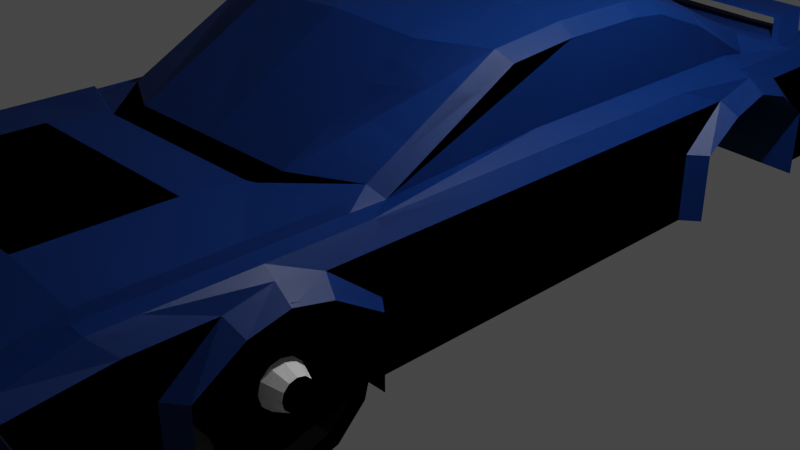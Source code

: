 # Source: cube16.blend  (saved by Blender 3.3.6; exported with 4.5.12 LTS)
import bpy
from mathutils import Matrix  # noqa: F401  (used for matrix-valued properties, if any)

bpy.ops.wm.read_factory_settings(use_empty=True)
scene = bpy.context.scene
scene.name = 'Scene'

# ---- collections
col_collection = bpy.data.collections.new('Collection'); scene.collection.children.link(col_collection)

# ---- materials (node trees are filled in below, after node groups)
mat_darkblue = bpy.data.materials.new('DarkBlue')
mat_darkblue.use_transparent_shadow = False
mat_darkblue.diffuse_color = (0.0, 0.0382, 0.2232, 1.0)
mat_darkred = bpy.data.materials.new('DarkRed')
mat_darkred.alpha_threshold = 0.0
mat_darkred.use_transparent_shadow = False
mat_darkred.diffuse_color = (0.4969, 0.0, 0.0, 1.0)
mat_darkred.roughness = 0.6444
mat_darkred.metallic = 0.2567
mat_darkred.line_color = (0.0, 0.0, 0.0, 1.0)
mat_white = bpy.data.materials.new('White')
mat_white.use_transparent_shadow = False
mat_white.diffuse_color = (1.0, 1.0, 1.0, 1.0)
mat_white.roughness = 0.701
mat_white.metallic = 0.7136
mat_black = bpy.data.materials.new('Black')
mat_black.use_transparent_shadow = False
mat_black.diffuse_color = (0.0, 0.0, 0.0, 1.0)

# ---- material node trees
mat_darkblue.use_nodes = True; mat_darkblue.node_tree.nodes.clear()
_N = mat_darkblue.node_tree.nodes; _L = mat_darkblue.node_tree.links
n0 = _N.new('ShaderNodeBsdfPrincipled'); n0.name = 'Principled BSDF'; n0.location = (10, 300)
n0.distribution = 'GGX'
n0.subsurface_method = 'RANDOM_WALK_SKIN'
n0.inputs[0].default_value = (0.0, 0.0382, 0.2232, 1.0)
n0.inputs[3].default_value = 1.45
n0.inputs[27].default_value = (0.0, 0.0, 0.0, 1.0)
n0.inputs[28].default_value = 1.0
n1 = _N.new('ShaderNodeOutputMaterial'); n1.name = 'Material Output'; n1.location = (300, 300)
_L.new(n0.outputs[0], n1.inputs[0])
n1.is_active_output = True
mat_darkred.use_nodes = True; mat_darkred.node_tree.nodes.clear()
_N = mat_darkred.node_tree.nodes; _L = mat_darkred.node_tree.links
n0 = _N.new('ShaderNodeOutputMaterial'); n0.name = 'Material Output'; n0.location = (300, 300)
n1 = _N.new('ShaderNodeBsdfPrincipled'); n1.name = 'Principled BSDF'; n1.location = (10, 300)
n1.distribution = 'GGX'
n1.subsurface_method = 'RANDOM_WALK_SKIN'
n1.inputs[0].default_value = (0.4969, 0.0, 0.0, 1.0)
n1.inputs[3].default_value = 1.45
n1.inputs[27].default_value = (0.0, 0.0, 0.0, 1.0)
n1.inputs[28].default_value = 1.0
_L.new(n1.outputs[0], n0.inputs[0])
n0.is_active_output = True
mat_white.use_nodes = True; mat_white.node_tree.nodes.clear()
_N = mat_white.node_tree.nodes; _L = mat_white.node_tree.links
n0 = _N.new('ShaderNodeBsdfPrincipled'); n0.name = 'Principled BSDF'; n0.location = (10, 300)
n0.distribution = 'GGX'
n0.subsurface_method = 'RANDOM_WALK_SKIN'
n0.inputs[0].default_value = (1.0, 1.0, 1.0, 1.0)
n0.inputs[3].default_value = 1.45
n0.inputs[27].default_value = (0.0, 0.0, 0.0, 1.0)
n0.inputs[28].default_value = 1.0
n1 = _N.new('ShaderNodeOutputMaterial'); n1.name = 'Material Output'; n1.location = (300, 300)
_L.new(n0.outputs[0], n1.inputs[0])
n1.is_active_output = True
mat_black.use_nodes = True; mat_black.node_tree.nodes.clear()
_N = mat_black.node_tree.nodes; _L = mat_black.node_tree.links
n0 = _N.new('ShaderNodeBsdfPrincipled'); n0.name = 'Principled BSDF'; n0.location = (10, 300)
n0.distribution = 'GGX'
n0.subsurface_method = 'RANDOM_WALK_SKIN'
n0.inputs[0].default_value = (0.0, 0.0, 0.0, 1.0)
n0.inputs[3].default_value = 1.45
n0.inputs[27].default_value = (0.0, 0.0, 0.0, 1.0)
n0.inputs[28].default_value = 1.0
n1 = _N.new('ShaderNodeOutputMaterial'); n1.name = 'Material Output'; n1.location = (300, 300)
_L.new(n0.outputs[0], n1.inputs[0])
n1.is_active_output = True

# ---- world
world_world = bpy.data.worlds.new('World'); scene.world = world_world
world_world.use_nodes = True; world_world.node_tree.nodes.clear()
_N = world_world.node_tree.nodes; _L = world_world.node_tree.links
n0 = _N.new('ShaderNodeOutputWorld'); n0.name = 'World Output'; n0.location = (300, 300)
n1 = _N.new('ShaderNodeBackground'); n1.name = 'Background'; n1.location = (10, 300)
n1.inputs[0].default_value = (0.05088, 0.05088, 0.05088, 1.0)
_L.new(n1.outputs[0], n0.inputs[0])
n0.is_active_output = True
world_world.color = (0.05088, 0.05088, 0.05088)
world_world.use_sun_shadow = False
world_world.sun_shadow_jitter_overblur = 0.0

# ---- cameras
cam_camera = bpy.data.cameras.new('Camera')
cam_camera.clip_end = 100.0
cam_camera.ortho_scale = 7.314

# ---- lights
light_light = bpy.data.lights.new('Light', 'POINT')
light_light.transmission_factor = 0.0
light_light.energy = 1000.0
light_light.shadow_soft_size = 0.1
light_light.shadow_maximum_resolution = 0.006
light_light.use_absolute_resolution = True

# ---- meshes
me_car = bpy.data.meshes.new('Car')
me_car.from_pydata([(0.9589, 4.673, 0.5727), (1.0, 5.0, -0.701), (1.0, -5.163, 0.5688), (1.136, -5.058, -0.701), (1.052, 4.993, 0.05263), (1.072, -5.082, -0.08505), (1.0, -3.915, -0.701), (1.0, -3.915, 0.0), (1.0, 3.842, -0.701), (1.0, 3.445, 0.8508), (1.0, 3.842, 0.0), (1.0, -2.488, 0.701), (1.0, 2.131, -0.701), (1.0, -2.251, 0.0), (1.0, -2.251, -0.701), (1.0, -3.083, 0.0), (1.0, -3.083, -0.701), (1.0, 2.981, -0.701), (1.0, 2.989, 0.0), (1.0, -0.05999, -0.701), (1.052, 4.993, 0.37), (1.072, -5.225, 0.2719), (1.0, -3.46, 0.2864), (1.0, 3.413, 0.2864), (1.0, 2.561, 0.2864), (1.0, -2.706, 0.2864), (0.0, 5.0, -0.701), (0.0, -5.163, 0.5688), (0.0, -5.058, -0.701), (0.0, 4.707, 0.6167), (0.0, 5.0, 0.04528), (0.0, -5.082, -0.08505), (0.0, -3.915, -0.701), (0.0, 3.584, 0.8774), (0.0, 3.842, -0.701), (0.0, -2.177, 0.701), (0.0, 2.131, -0.701), (0.0, -2.251, -0.701), (0.0, -3.083, -0.701), (0.0, 2.987, -0.701), (0.0, -0.05999, -0.701), (0.0, 5.0, 0.3774), (0.0, -5.225, 0.2719), (1.0, -4.051, -0.701), (1.0, 3.978, -0.701), (1.0, 2.131, 2.317e-08), (1.0, 1.995, -0.701), (1.0, -2.115, -0.701), (1.0, 2.987, 0.4126), (1.0, -3.083, 0.3755), (0.0, -4.051, -0.701), (0.0, 3.978, -0.701), (0.0, 1.995, -0.701), (0.0, -2.115, -0.701), (2.011, 4.695, 0.05263), (2.063, 4.571, -0.701), (2.063, -4.896, -0.1447), (2.063, -4.896, -0.701), (1.953, -4.051, 0.6005), (1.953, -5.0, 0.4684), (2.063, 3.84, -0.701), (2.011, 4.695, 0.37), (2.063, -5.086, 0.3316), (2.063, -4.051, 0.0), (1.953, -3.083, 0.6005), (2.063, -4.051, -0.701), (2.063, -3.522, 0.4227), (1.953, 4.379, 0.6005), (1.763, 3.165, 0.6566), (2.063, 3.84, 0.0), (2.063, 3.342, 0.4227), (1.953, -0.05999, 0.6005), (1.775, -1.805, 0.6057), (2.063, -0.05999, 0.0), (2.063, -2.115, -0.701), (2.063, -0.05999, -0.701), (2.063, 1.856, -0.701), (1.953, 2.848, 0.6005), (1.953, 1.856, 0.6005), (2.063, 1.856, 0.0), (2.063, 2.354, 0.4227), (2.063, -2.644, 0.4227), (2.063, -2.115, 0.0), (2.063, -0.05999, 0.4227), (2.063, -3.083, 0.5118), (2.063, 2.848, 0.5488), (2.237, -3.915, 0.0), (2.237, -3.915, -0.701), (2.237, -3.46, 0.2864), (2.237, 3.274, 0.2864), (2.237, 3.703, 0.0), (2.237, 3.703, -0.701), (2.237, 1.993, 2.317e-08), (2.237, 1.993, -0.701), (2.237, 2.422, 0.2864), (2.237, -2.706, 0.2864), (2.237, -2.251, 0.0), (2.237, -2.251, -0.701), (2.237, 2.848, 0.4126), (2.237, -3.083, 0.3755), (1.0, -4.526, -0.701), (0.0, -4.526, -0.701), (1.953, -4.432, 0.6005), (2.063, -4.526, 0.0), (2.063, -4.526, -0.701), (2.063, -4.261, 0.4227), (0.0, 4.036, 0.6521), (0.9961, 3.928, 0.6126), (0.0, -2.488, 0.701), (1.0, -2.177, 0.701), (1.953, -2.115, 0.6005), (1.953, 3.84, 0.6005), (1.752, -0.05999, 0.701), (1.752, 2.848, 0.701), (1.752, 1.856, 0.701), (1.0, 0.3262, 1.596), (1.0, -0.7815, 1.475), (1.775, 0.3259, 1.417), (1.0, 1.605, 1.549), (1.0, 1.215, 1.596), (0.0, 1.353, 1.596), (1.0, 2.515, 1.301), (0.0, 1.744, 1.549), (0.0, 0.3262, 1.596), (1.775, 1.605, 1.371), (1.775, 1.214, 1.417), (0.0, -0.7815, 1.534), (0.0, 2.654, 1.328), (1.775, -0.4087, 1.356), (1.775, 2.289, 1.122), (2.023, 2.017, 2.317e-08), (1.788, -3.083, 0.6179), (1.879, -4.051, -0.701), (2.023, 3.727, 0.0), (1.788, -2.18, 0.6179), (2.023, -2.251, -0.701), (2.023, -3.915, -0.701), (2.023, -3.915, 0.0), (1.879, 4.713, 0.05263), (1.879, -5.162, 0.3316), (1.879, 4.713, -0.701), (1.879, 4.774, 0.37), (2.023, -3.46, 0.2864), (1.788, 4.506, 0.6033), (1.676, 3.909, 0.6416), (2.023, 2.446, 0.2864), (2.023, -3.083, 0.3755), (2.023, -2.706, 0.2864), (1.788, -4.051, 0.6179), (1.788, -5.076, 0.4858), (2.023, 2.017, -0.701), (2.023, 2.872, 0.4126), (2.023, 3.298, 0.2864), (1.879, -0.05999, -0.701), (1.879, 1.88, -0.701), (1.879, -4.896, -0.1447), (1.879, -4.896, -0.701), (2.023, 3.727, -0.701), (1.879, 3.864, -0.701), (2.023, -2.251, 0.0), (1.879, -2.115, -0.701), (1.879, -4.526, -0.701), (1.788, -4.432, 0.6179), (1.622, -1.869, 0.701), (1.622, 3.258, 0.819), (1.622, 0.3262, 1.527), (1.622, 1.605, 1.481), (1.622, 1.215, 1.527), (1.622, -0.473, 1.455), (1.622, 2.328, 1.217), (1.002, -4.414, 0.786), (1.002, -5.12, 0.6584), (1.002, -3.112, 0.786), (1.002, -4.047, 0.786), (0.0, -4.047, 0.786), (1.763, -3.112, 0.7058), (0.0, -2.538, 0.7393), (1.002, -2.538, 0.7393), (1.763, -2.24, 0.7058), (0.0, -3.112, 0.786), (1.763, -4.047, 0.7058), (0.0, -5.12, 0.6584), (0.0, -4.414, 0.786), (1.763, -5.036, 0.5782), (1.763, -4.414, 0.7058), (1.136, -5.249, 0.3316), (1.136, -5.058, -0.1447), (1.879, -5.162, 0.3316), (2.063, -5.086, 0.3316), (1.879, -4.896, -0.1447), (2.063, -4.896, -0.1447), (1.19, -5.217, 0.2831), (1.191, -5.072, -0.09614), (1.873, -5.139, 0.2819), (2.008, -5.075, 0.2855), (1.881, -4.919, -0.09513), (2.009, -4.928, -0.09957), (1.136, -5.249, 0.3316), (1.136, -5.058, -0.1447), (1.879, -5.162, 0.3316), (2.063, -5.086, 0.3316), (1.879, -4.896, -0.1447), (2.063, -4.896, -0.1447), (1.862, -4.819, -0.04699), (1.854, -5.039, 0.33), (1.171, -5.116, 0.3313), (1.172, -4.972, -0.048), (1.989, -4.975, 0.3337), (1.991, -4.828, -0.05142), (1.136, -5.249, 0.3316), (1.136, -5.058, -0.1447), (0.0, -5.058, -0.1447), (0.0, -5.249, 0.3316), (0.0, -5.102, 0.3209), (0.0, -4.96, -0.036), (1.072, -5.102, 0.3209), (1.072, -4.96, -0.036), (0.9547, 5.0, 0.3774), (0.9547, 5.0, 0.04528), (1.879, 4.713, 0.0), (1.879, 4.713, 0.4227), (2.063, 4.514, 0.4227), (2.063, 4.571, 0.0), (1.856, 4.598, 0.37), (1.856, 4.709, 0.05263), (1.029, 4.817, 0.37), (1.029, 4.817, 0.05263), (1.987, 4.519, 0.37), (1.987, 4.519, 0.05263), (1.0, 4.889, 0.4227), (1.0, 4.889, 0.0), (0.0, 4.889, 0.0), (0.0, 5.0, 0.4227), (0.0, 4.729, 0.3774), (0.0, 4.729, 0.04528), (0.6091, 4.729, 0.3353), (0.6091, 4.729, 0.08739), (1.0, 4.585, -0.701), (0.9775, 4.396, 0.5927), (0.0, 4.439, 0.6167), (0.0, 4.585, -0.701), (2.063, 4.301, -0.701), (1.953, 4.205, 0.6005), (2.063, 4.301, 0.0), (2.063, 4.024, 0.4227), (1.707, 4.322, 0.6296), (1.879, 4.384, -0.701), (0.7759, 4.762, 0.8183), (0.7945, 4.294, 0.8382), (0.0, 4.287, 0.807), (0.0, 4.804, 0.8424), (1.541, 4.154, 0.7926), (1.554, 4.6, 0.8013), (0.0, 3.978, 0.6167), (1.001, 3.985, 0.6489), (1.788, 3.84, 0.6033), (0.0, 4.344, 0.8424), (0.7893, 4.237, 0.8019), (1.586, 4.205, 0.829), (0.9775, 4.396, 0.5927), (1.788, 4.269, 0.6033), (0.0, 4.439, 0.6167), (0.7759, 4.762, 0.8183), (1.586, 4.635, 0.829), (0.0, 4.804, 0.8424), (0.9816, 4.436, 0.619), (1.788, 4.269, 0.6033), (0.0, 4.479, 0.642), (0.7715, 4.722, 0.792), (1.586, 4.635, 0.829), (0.0, 4.763, 0.8171), (0.6512, 4.729, 0.3774), (0.6512, 4.729, 0.04528), (0.0, 4.729, 0.08739), (0.0, 4.729, 0.3353), (1.856, 4.598, 0.37), (1.856, 4.709, 0.05263), (1.029, 4.817, 0.37), (1.029, 4.817, 0.05263), (1.987, 4.519, 0.37), (1.987, 4.519, 0.05263), (0.6091, 4.729, 0.3353), (0.6091, 4.729, 0.08739), (0.0, 4.729, 0.08739), (0.0, 4.729, 0.3353), (1.862, -4.819, -0.04699), (1.854, -5.039, 0.33), (1.171, -5.116, 0.3313), (1.172, -4.972, -0.048), (1.71, -2.334, -0.3312), (2.21, -2.495, -0.3312), (1.71, -2.431, -0.6952), (2.21, -2.571, -0.6144), (1.71, -2.698, -0.9617), (2.21, -2.779, -0.8217), (1.71, -3.062, -1.059), (2.21, -3.062, -0.8975), (1.71, -3.426, -0.9617), (2.21, -3.345, -0.8217), (1.71, -3.692, -0.6952), (2.21, -3.552, -0.6144), (1.71, -3.79, -0.3312), (2.21, -3.628, -0.3312), (1.71, -3.692, 0.03287), (2.21, -3.552, -0.04796), (1.71, -3.426, 0.2993), (2.21, -3.345, 0.1593), (1.71, -3.062, 0.3969), (2.21, -3.062, 0.2352), (1.71, -2.698, 0.2993), (2.21, -2.779, 0.1593), (1.71, -2.431, 0.03287), (2.21, -2.571, -0.04796), (2.21, -2.431, -0.6952), (2.21, -2.334, -0.3312), (2.21, -2.698, -0.9617), (2.21, -3.062, -1.059), (2.21, -3.426, -0.9617), (2.21, -3.692, -0.6952), (2.21, -3.79, -0.3312), (2.21, -3.692, 0.03287), (2.21, -3.426, 0.2993), (2.21, -3.062, 0.3969), (2.21, -2.698, 0.2993), (2.21, -2.431, 0.03287), (1.909, -2.571, -0.6144), (1.909, -2.495, -0.3312), (1.909, -2.779, -0.8217), (1.909, -3.062, -0.8975), (1.909, -3.345, -0.8217), (1.909, -3.552, -0.6144), (1.909, -3.628, -0.3312), (1.909, -3.552, -0.04796), (1.909, -3.345, 0.1593), (1.909, -3.062, 0.2352), (1.909, -2.779, 0.1593), (1.909, -2.571, -0.04796), (2.049, -2.876, -0.4384), (2.049, -2.847, -0.3312), (2.049, -2.955, -0.5169), (2.049, -3.062, -0.5456), (2.049, -3.169, -0.5169), (2.049, -3.248, -0.4384), (2.049, -3.276, -0.3312), (2.049, -3.248, -0.2239), (2.049, -3.169, -0.1454), (2.049, -3.062, -0.1167), (2.049, -2.955, -0.1454), (2.049, -2.876, -0.2239), (2.049, -2.571, -0.6144), (2.049, -2.495, -0.3312), (2.049, -2.779, -0.8217), (2.049, -3.062, -0.8975), (2.049, -3.345, -0.8217), (2.049, -3.552, -0.6144), (2.049, -3.628, -0.3312), (2.049, -3.552, -0.04796), (2.049, -3.345, 0.1593), (2.049, -3.062, 0.2352), (2.049, -2.779, 0.1593), (2.049, -2.571, -0.04796), (2.231, -2.938, -0.4026), (2.231, -2.919, -0.3312), (2.231, -2.99, -0.4549), (2.231, -3.062, -0.4741), (2.231, -3.133, -0.4549), (2.231, -3.186, -0.4026), (2.231, -3.205, -0.3312), (2.231, -3.186, -0.2597), (2.231, -3.133, -0.2074), (2.231, -3.062, -0.1883), (2.231, -2.99, -0.2074), (2.231, -2.938, -0.2597)], [], [(101, 100, 3, 28), (150, 130, 92, 93), (232, 29, 0, 229), (26, 231, 230, 1), (16, 15, 7, 6), (131, 148, 58, 64), (38, 16, 6, 32), (240, 237, 44, 51), (133, 157, 91, 90), (132, 136, 87, 65), (40, 19, 47, 53), (152, 133, 90, 89), (35, 109, 116, 126), (17, 18, 45, 12), (39, 17, 12, 36), (37, 14, 16, 38), (137, 142, 88, 86), (14, 13, 15, 16), (34, 8, 17, 39), (210, 155, 189, 186), (8, 10, 18, 17), (135, 160, 74, 97), (72, 112, 117, 128), (52, 46, 19, 40), (136, 137, 86, 87), (10, 23, 48, 18), (13, 25, 49, 15), (18, 48, 24, 45), (61, 54, 228, 227), (149, 139, 62, 59), (15, 49, 22, 7), (218, 30, 234, 272), (246, 140, 55, 241), (134, 11, 177, 178), (112, 114, 125, 117), (9, 33, 127, 121), (164, 9, 121, 169), (113, 68, 129, 124), (27, 2, 171, 181), (31, 5, 216, 214), (3, 210, 211, 28), (131, 134, 178, 175), (209, 2, 27, 212), (220, 143, 67, 221), (142, 146, 99, 88), (260, 255, 111, 242), (145, 151, 98, 94), (146, 147, 95, 99), (163, 72, 128, 168), (162, 149, 59, 102), (154, 150, 93, 76), (151, 152, 89, 98), (153, 154, 76, 75), (155, 156, 57, 56), (157, 158, 60, 91), (32, 6, 43, 50), (8, 34, 51, 44), (36, 12, 46, 52), (14, 37, 53, 47), (105, 102, 59, 62), (104, 103, 56, 57), (84, 64, 58, 66), (244, 242, 111, 70), (241, 243, 69, 60), (83, 71, 110, 81), (75, 73, 82, 74), (85, 77, 78, 80), (81, 110, 64, 84), (70, 111, 77, 85), (76, 79, 73, 75), (80, 78, 71, 83), (79, 80, 83, 73), (73, 83, 81, 82), (243, 244, 70, 69), (103, 105, 62, 56), (87, 86, 63, 65), (86, 88, 66, 63), (89, 90, 69, 70), (90, 91, 60, 69), (93, 92, 79, 76), (92, 94, 80, 79), (95, 96, 82, 81), (96, 97, 74, 82), (98, 89, 70, 85), (99, 95, 81, 84), (94, 98, 85, 80), (88, 99, 84, 66), (161, 132, 65, 104), (130, 145, 94, 92), (114, 113, 124, 125), (147, 159, 96, 95), (134, 131, 64, 110), (140, 219, 222, 55), (159, 135, 97, 96), (160, 153, 75, 74), (156, 161, 104, 57), (63, 66, 105, 103), (65, 63, 103, 104), (66, 58, 102, 105), (148, 162, 102, 58), (148, 131, 175, 180), (50, 43, 100, 101), (33, 9, 107, 253), (109, 35, 108, 11), (163, 109, 11, 134), (164, 68, 111, 255), (112, 72, 110, 71), (113, 114, 78, 77), (68, 113, 77, 111), (114, 112, 71, 78), (165, 168, 128, 117), (169, 166, 124, 129), (118, 122, 120, 119), (119, 120, 123, 115), (115, 123, 126, 116), (121, 127, 122, 118), (166, 167, 125, 124), (167, 165, 117, 125), (119, 115, 165, 167), (118, 119, 167, 166), (121, 118, 166, 169), (115, 116, 168, 165), (9, 164, 255, 107), (72, 163, 134, 110), (149, 162, 184, 183), (3, 100, 161, 156), (47, 19, 153, 160), (13, 14, 135, 159), (1, 230, 219, 140), (2, 149, 183, 171), (25, 13, 159, 147), (45, 24, 145, 130), (100, 43, 132, 161), (8, 44, 158, 157), (210, 3, 156, 155), (19, 46, 154, 153), (48, 23, 152, 151), (46, 12, 150, 154), (162, 148, 180, 184), (109, 163, 168, 116), (49, 25, 147, 146), (24, 48, 151, 145), (22, 49, 146, 142), (229, 0, 143, 220), (68, 164, 169, 129), (237, 1, 140, 246), (2, 209, 139, 149), (141, 61, 227, 223), (6, 7, 137, 136), (14, 47, 160, 135), (155, 56, 190, 189), (7, 22, 142, 137), (23, 10, 133, 152), (43, 6, 136, 132), (10, 8, 157, 133), (11, 108, 176, 177), (12, 45, 130, 150), (177, 176, 179, 172), (172, 179, 174, 173), (170, 182, 181, 171), (173, 174, 182, 170), (173, 170, 184, 180), (177, 172, 175, 178), (170, 171, 183, 184), (172, 173, 180, 175), (185, 186, 198, 197), (186, 189, 201, 198), (209, 210, 186, 185), (56, 62, 188, 190), (139, 209, 185, 187), (62, 139, 187, 188), (191, 192, 206, 205), (192, 195, 203, 206), (189, 190, 202, 201), (190, 188, 200, 202), (188, 187, 199, 200), (187, 185, 197, 199), (192, 191, 197, 198), (193, 194, 200, 199), (195, 192, 198, 201), (194, 196, 202, 200), (191, 193, 199, 197), (196, 195, 201, 202), (204, 203, 208, 207), (195, 196, 208, 203), (196, 194, 207, 208), (194, 193, 204, 207), (193, 191, 205, 204), (21, 5, 210, 209), (5, 31, 211, 210), (42, 21, 209, 212), (216, 215, 213, 214), (21, 42, 213, 215), (5, 21, 215, 216), (20, 4, 230, 229), (4, 138, 219, 230), (141, 20, 229, 220), (54, 61, 221, 222), (138, 54, 222, 219), (61, 141, 220, 221), (138, 4, 226, 224), (54, 138, 224, 228), (20, 141, 223, 225), (4, 20, 225, 226), (218, 217, 229, 230), (30, 218, 230, 231), (217, 41, 232, 229), (41, 217, 271, 233), (217, 218, 272, 271), (44, 237, 246, 158), (0, 259, 260, 143), (222, 221, 244, 243), (55, 222, 243, 241), (221, 67, 242, 244), (143, 260, 242, 67), (0, 29, 239, 259), (158, 246, 241, 60), (26, 1, 237, 240), (262, 250, 256, 248), (262, 248, 258, 263), (255, 260, 263, 258), (254, 106, 253, 107), (144, 254, 107, 255), (249, 257, 248, 256), (257, 251, 258, 248), (251, 144, 255, 258), (238, 266, 260, 259), (261, 238, 259, 239), (269, 247, 262, 263), (247, 264, 250, 262), (266, 269, 263, 260), (265, 245, 266, 238), (267, 265, 238, 261), (252, 268, 247, 269), (268, 270, 264, 247), (245, 252, 269, 266), (260, 238, 266), (255, 238, 260), (255, 261, 238), (106, 254, 238, 261), (254, 144, 266, 238), (236, 235, 271, 272), (273, 236, 272, 234), (235, 274, 233, 271), (276, 275, 279, 280), (278, 277, 275, 276), (283, 284, 281, 282), (287, 288, 285, 286), (289, 314, 313, 291), (291, 313, 315, 293), (293, 315, 316, 295), (295, 316, 317, 297), (297, 317, 318, 299), (299, 318, 319, 301), (301, 319, 320, 303), (303, 320, 321, 305), (305, 321, 322, 307), (307, 322, 323, 309), (298, 296, 328, 329), (309, 323, 324, 311), (311, 324, 314, 289), (289, 291, 293, 295, 297, 299, 301, 303, 305, 307, 309, 311), (290, 292, 313, 314), (292, 294, 315, 313), (294, 296, 316, 315), (296, 298, 317, 316), (298, 300, 318, 317), (300, 302, 319, 318), (302, 304, 320, 319), (304, 306, 321, 320), (306, 308, 322, 321), (308, 310, 323, 322), (310, 312, 324, 323), (312, 290, 314, 324), (332, 331, 355, 356), (312, 310, 335, 336), (292, 290, 326, 325), (306, 304, 332, 333), (300, 298, 329, 330), (290, 312, 336, 326), (294, 292, 325, 327), (308, 306, 333, 334), (302, 300, 330, 331), (296, 294, 327, 328), (310, 308, 334, 335), (304, 302, 331, 332), (346, 345, 369, 370), (329, 328, 352, 353), (336, 335, 359, 360), (325, 326, 350, 349), (333, 332, 356, 357), (330, 329, 353, 354), (326, 336, 360, 350), (327, 325, 349, 351), (334, 333, 357, 358), (331, 330, 354, 355), (328, 327, 351, 352), (335, 334, 358, 359), (338, 337, 349, 350), (337, 339, 351, 349), (339, 340, 352, 351), (340, 341, 353, 352), (341, 342, 354, 353), (342, 343, 355, 354), (343, 344, 356, 355), (344, 345, 357, 356), (345, 346, 358, 357), (346, 347, 359, 358), (347, 348, 360, 359), (348, 338, 350, 360), (361, 362, 372, 371, 370, 369, 368, 367, 366, 365, 364, 363), (343, 342, 366, 367), (340, 339, 363, 364), (347, 346, 370, 371), (344, 343, 367, 368), (341, 340, 364, 365), (348, 347, 371, 372), (337, 338, 362, 361), (345, 344, 368, 369), (342, 341, 365, 366), (338, 348, 372, 362), (339, 337, 361, 363)])
me_car.polygons.foreach_set('material_index', [0, 0, 0, 0, 0, 0, 0, 0, 0, 0, 0, 0, 0, 0, 0, 0, 0, 0, 0, 0, 0, 0, 0, 0, 0, 0, 0, 0, 0, 0, 0, 0, 0, 0, 0, 0, 0, 0, 0, 0, 0, 0, 0, 0, 0, 0, 0, 0, 0, 0, 0, 0, 0, 0, 0, 0, 0, 0, 0, 0, 0, 0, 0, 0, 0, 0, 0, 0, 0, 0, 0, 0, 0, 0, 0, 0, 0, 0, 0, 0, 0, 0, 0, 0, 0, 0, 0, 0, 0, 0, 0, 0, 0, 0, 0, 0, 0, 0, 0, 0, 0, 0, 0, 0, 0, 0, 0, 0, 0, 0, 0, 0, 0, 0, 0, 0, 0, 0, 0, 0, 0, 0, 0, 0, 0, 0, 0, 0, 0, 0, 0, 0, 0, 0, 0, 0, 0, 0, 0, 0, 0, 0, 0, 0, 0, 0, 0, 0, 0, 0, 0, 0, 0, 0, 0, 0, 0, 0, 0, 0, 0, 0, 0, 0, 0, 0, 0, 0, 0, 0, 0, 0, 0, 0, 0, 0, 0, 0, 0, 0, 0, 0, 0, 0, 0, 0, 0, 0, 0, 0, 0, 0, 0, 0, 0, 0, 0, 0, 0, 0, 0, 0, 0, 0, 0, 0, 0, 0, 0, 0, 0, 0, 0, 0, 0, 0, 0, 0, 0, 0, 0, 0, 0, 0, 0, 0, 0, 0, 0, 0, 0, 0, 0, 0, 0, 0, 0, 0, 0, 0, 0, 0, 0, 0, 1, 1, 2, 3, 4, 4, 4, 4, 4, 4, 4, 4, 4, 4, 4, 4, 4, 4, 4, 4, 4, 4, 4, 4, 4, 4, 4, 4, 4, 4, 4, 4, 4, 4, 4, 4, 4, 4, 4, 4, 4, 4, 2, 4, 4, 4, 4, 4, 4, 4, 4, 4, 4, 4, 4, 2, 4, 2, 4, 2, 4, 2, 4, 2, 4, 2, 2, 2, 2, 2, 2, 2, 2, 2, 2, 2, 2, 2])
_uv = me_car.uv_layers.new(name='UVMap')
_uv.uv.foreach_set('vector', [0.25, 0.7381, 0.375, 0.7381, 0.375, 0.75, 0.25, 0.75, 0.375, 0.5717, 0.5, 0.5717, 0.5, 0.5717, 0.375, 0.5717, 0.5754, 0.375, 0.6407, 0.3765, 0.625, 0.5046, 0.5754, 0.5, 0.375, 0.375, 0.5, 0.375, 0.5, 0.5, 0.375, 0.5, 0.375, 0.7021, 0.5, 0.7021, 0.5, 0.7229, 0.375, 0.7229, 0.625, 0.7021, 0.625, 0.7263, 0.625, 0.7263, 0.625, 0.7021, 0.25, 0.7021, 0.375, 0.7021, 0.375, 0.7229, 0.25, 0.7229, 0.25, 0.5128, 0.375, 0.5128, 0.375, 0.5255, 0.25, 0.5255, 0.5, 0.5289, 0.375, 0.5289, 0.375, 0.5289, 0.5, 0.5289, 0.375, 0.7263, 0.375, 0.7229, 0.375, 0.7229, 0.375, 0.7263, 0.25, 0.6265, 0.375, 0.6265, 0.375, 0.6779, 0.25, 0.6779, 0.5511, 0.5289, 0.5, 0.5289, 0.5, 0.5289, 0.5511, 0.5289, 0.75, 0.6701, 0.625, 0.6701, 0.625, 0.6701, 0.75, 0.6701, 0.375, 0.5503, 0.5, 0.5503, 0.5, 0.5717, 0.375, 0.5717, 0.25, 0.5503, 0.375, 0.5503, 0.375, 0.5717, 0.25, 0.5717, 0.25, 0.6813, 0.375, 0.6813, 0.375, 0.7021, 0.25, 0.7021, 0.5, 0.7229, 0.5511, 0.7229, 0.5511, 0.7229, 0.5, 0.7229, 0.375, 0.6813, 0.5, 0.6813, 0.5, 0.7021, 0.375, 0.7021, 0.25, 0.5289, 0.375, 0.5289, 0.375, 0.5503, 0.25, 0.5503, 0.5, 0.75, 0.5, 0.75, 0.5, 0.75, 0.5, 0.75, 0.375, 0.5289, 0.5, 0.5289, 0.5, 0.5503, 0.375, 0.5503, 0.375, 0.6813, 0.375, 0.6779, 0.375, 0.6779, 0.375, 0.6813, 0.625, 0.6701, 0.625, 0.6265, 0.625, 0.6265, 0.625, 0.6701, 0.25, 0.5751, 0.375, 0.5751, 0.375, 0.6265, 0.25, 0.6265, 0.375, 0.7229, 0.5, 0.7229, 0.5, 0.7229, 0.375, 0.7229, 0.5, 0.5289, 0.5511, 0.5289, 0.5511, 0.5503, 0.5, 0.5503, 0.5, 0.6813, 0.5511, 0.6813, 0.5511, 0.7021, 0.5, 0.7021, 0.5, 0.5503, 0.5511, 0.5503, 0.5511, 0.5717, 0.5, 0.5717, 0.566, 0.5, 0.5094, 0.5, 0.5094, 0.5, 0.566, 0.5, 0.625, 0.75, 0.5754, 0.75, 0.5754, 0.75, 0.625, 0.75, 0.5, 0.7021, 0.5511, 0.7021, 0.5511, 0.7229, 0.5, 0.7229, 0.5081, 0.4943, 0.5081, 0.375, 0.5081, 0.375, 0.5081, 0.4943, 0.375, 0.5128, 0.375, 0.5, 0.375, 0.5029, 0.375, 0.5142, 0.625, 0.6779, 0.625, 0.6779, 0.625, 0.6779, 0.625, 0.6779, 0.625, 0.6265, 0.625, 0.5751, 0.625, 0.5751, 0.625, 0.6265, 0.625, 0.5333, 0.75, 0.5333, 0.75, 0.5333, 0.625, 0.5333, 0.625, 0.5333, 0.625, 0.5333, 0.625, 0.5333, 0.625, 0.5333, 0.625, 0.5503, 0.625, 0.5424, 0.625, 0.5333, 0.625, 0.5503, 0.625, 0.875, 0.625, 0.75, 0.625, 0.75, 0.625, 0.875, 0.5094, 0.875, 0.5094, 0.7571, 0.5094, 0.7571, 0.5094, 0.875, 0.375, 0.75, 0.5, 0.75, 0.5, 0.875, 0.375, 0.875, 0.625, 0.7021, 0.625, 0.6779, 0.625, 0.6779, 0.625, 0.7021, 0.5754, 0.75, 0.625, 0.75, 0.625, 0.875, 0.5754, 0.875, 0.5754, 0.5, 0.625, 0.5046, 0.625, 0.5077, 0.5754, 0.5029, 0.5511, 0.7229, 0.5511, 0.7021, 0.5511, 0.7021, 0.5511, 0.7229, 0.625, 0.515, 0.625, 0.5255, 0.625, 0.5255, 0.625, 0.5166, 0.5511, 0.5717, 0.5511, 0.5503, 0.5511, 0.5503, 0.5511, 0.5717, 0.5511, 0.7021, 0.5511, 0.6813, 0.5511, 0.6813, 0.5511, 0.7021, 0.625, 0.6701, 0.625, 0.6701, 0.625, 0.6701, 0.625, 0.6701, 0.625, 0.7381, 0.625, 0.75, 0.625, 0.75, 0.625, 0.7381, 0.375, 0.5751, 0.375, 0.5717, 0.375, 0.5717, 0.375, 0.5751, 0.5511, 0.5503, 0.5511, 0.5289, 0.5511, 0.5289, 0.5511, 0.5503, 0.375, 0.6265, 0.375, 0.5751, 0.375, 0.5751, 0.375, 0.6265, 0.5, 0.75, 0.375, 0.75, 0.375, 0.75, 0.5, 0.75, 0.375, 0.5289, 0.375, 0.5255, 0.375, 0.5255, 0.375, 0.5289, 0.25, 0.7229, 0.375, 0.7229, 0.375, 0.7263, 0.25, 0.7263, 0.375, 0.5289, 0.25, 0.5289, 0.25, 0.5255, 0.375, 0.5255, 0.25, 0.5717, 0.375, 0.5717, 0.375, 0.5751, 0.25, 0.5751, 0.375, 0.6813, 0.25, 0.6813, 0.25, 0.6779, 0.375, 0.6779, 0.5754, 0.7381, 0.625, 0.7381, 0.625, 0.75, 0.5754, 0.75, 0.375, 0.7381, 0.5, 0.7381, 0.5, 0.75, 0.375, 0.75, 0.5754, 0.7021, 0.625, 0.7021, 0.625, 0.7263, 0.5754, 0.7263, 0.5754, 0.5142, 0.625, 0.5166, 0.625, 0.5255, 0.5754, 0.5255, 0.375, 0.5142, 0.5, 0.5142, 0.5, 0.5255, 0.375, 0.5255, 0.5754, 0.6265, 0.625, 0.6265, 0.625, 0.6779, 0.5754, 0.6779, 0.375, 0.6265, 0.5, 0.6265, 0.5, 0.6779, 0.375, 0.6779, 0.5754, 0.5503, 0.625, 0.5503, 0.625, 0.5751, 0.5754, 0.5751, 0.5754, 0.6779, 0.625, 0.6779, 0.625, 0.7021, 0.5754, 0.7021, 0.5754, 0.5255, 0.625, 0.5255, 0.625, 0.5503, 0.5754, 0.5503, 0.375, 0.5751, 0.5, 0.5751, 0.5, 0.6265, 0.375, 0.6265, 0.5754, 0.5751, 0.625, 0.5751, 0.625, 0.6265, 0.5754, 0.6265, 0.5, 0.5751, 0.5754, 0.5751, 0.5754, 0.6265, 0.5, 0.6265, 0.5, 0.6265, 0.5754, 0.6265, 0.5754, 0.6779, 0.5, 0.6779, 0.5, 0.5142, 0.5754, 0.5142, 0.5754, 0.5255, 0.5, 0.5255, 0.5, 0.7381, 0.5754, 0.7381, 0.5754, 0.75, 0.5, 0.75, 0.375, 0.7229, 0.5, 0.7229, 0.5, 0.7263, 0.375, 0.7263, 0.5, 0.7229, 0.5511, 0.7229, 0.5754, 0.7263, 0.5, 0.7263, 0.5511, 0.5289, 0.5, 0.5289, 0.5, 0.5255, 0.5754, 0.5255, 0.5, 0.5289, 0.375, 0.5289, 0.375, 0.5255, 0.5, 0.5255, 0.375, 0.5717, 0.5, 0.5717, 0.5, 0.5751, 0.375, 0.5751, 0.5, 0.5717, 0.5511, 0.5717, 0.5754, 0.5751, 0.5, 0.5751, 0.5511, 0.6813, 0.5, 0.6813, 0.5, 0.6779, 0.5754, 0.6779, 0.5, 0.6813, 0.375, 0.6813, 0.375, 0.6779, 0.5, 0.6779, 0.5511, 0.5503, 0.5511, 0.5289, 0.5754, 0.5255, 0.5754, 0.5503, 0.5511, 0.7021, 0.5511, 0.6813, 0.5754, 0.6779, 0.5754, 0.7021, 0.5511, 0.5717, 0.5511, 0.5503, 0.5754, 0.5503, 0.5754, 0.5751, 0.5511, 0.7229, 0.5511, 0.7021, 0.5754, 0.7021, 0.5754, 0.7263, 0.375, 0.7381, 0.375, 0.7263, 0.375, 0.7263, 0.375, 0.7381, 0.5, 0.5717, 0.5511, 0.5717, 0.5511, 0.5717, 0.5, 0.5717, 0.625, 0.5751, 0.625, 0.5503, 0.625, 0.5503, 0.625, 0.5751, 0.5511, 0.6813, 0.5, 0.6813, 0.5, 0.6813, 0.5511, 0.6813, 0.625, 0.6779, 0.625, 0.7021, 0.625, 0.7021, 0.625, 0.6779, 0.375, 0.5, 0.5, 0.5, 0.5, 0.5029, 0.375, 0.5029, 0.5, 0.6813, 0.375, 0.6813, 0.375, 0.6813, 0.5, 0.6813, 0.375, 0.6779, 0.375, 0.6265, 0.375, 0.6265, 0.375, 0.6779, 0.375, 0.75, 0.375, 0.7381, 0.375, 0.7381, 0.375, 0.75, 0.5, 0.7263, 0.5754, 0.7263, 0.5754, 0.7381, 0.5, 0.7381, 0.375, 0.7263, 0.5, 0.7263, 0.5, 0.7381, 0.375, 0.7381, 0.5754, 0.7263, 0.625, 0.7263, 0.625, 0.7381, 0.5754, 0.7381, 0.625, 0.7263, 0.625, 0.7381, 0.625, 0.7381, 0.625, 0.7263, 0.625, 0.7263, 0.625, 0.7021, 0.625, 0.7021, 0.625, 0.7263, 0.25, 0.7263, 0.375, 0.7263, 0.375, 0.7381, 0.25, 0.7381, 0.75, 0.5333, 0.625, 0.5333, 0.625, 0.5236, 0.75, 0.5255, 0.625, 0.6701, 0.75, 0.6701, 0.75, 0.6779, 0.625, 0.6779, 0.625, 0.6701, 0.625, 0.6701, 0.625, 0.6779, 0.625, 0.6779, 0.625, 0.5333, 0.625, 0.5424, 0.625, 0.5255, 0.625, 0.5255, 0.625, 0.6265, 0.625, 0.6701, 0.625, 0.6779, 0.625, 0.6265, 0.625, 0.5503, 0.625, 0.5751, 0.625, 0.5751, 0.625, 0.5503, 0.625, 0.5424, 0.625, 0.5503, 0.625, 0.5503, 0.625, 0.5255, 0.625, 0.5751, 0.625, 0.6265, 0.625, 0.6265, 0.625, 0.5751, 0.625, 0.6265, 0.625, 0.6701, 0.625, 0.6701, 0.625, 0.6265, 0.625, 0.5333, 0.625, 0.5503, 0.625, 0.5503, 0.625, 0.5333, 0.625, 0.5503, 0.75, 0.5503, 0.75, 0.5751, 0.625, 0.5751, 0.625, 0.5751, 0.75, 0.5751, 0.75, 0.6265, 0.625, 0.6265, 0.625, 0.6265, 0.75, 0.6265, 0.75, 0.6701, 0.625, 0.6701, 0.625, 0.5333, 0.75, 0.5333, 0.75, 0.5503, 0.625, 0.5503, 0.625, 0.5503, 0.625, 0.5751, 0.625, 0.5751, 0.625, 0.5503, 0.625, 0.5751, 0.625, 0.6265, 0.625, 0.6265, 0.625, 0.5751, 0.625, 0.5751, 0.625, 0.6265, 0.625, 0.6265, 0.625, 0.5751, 0.625, 0.5503, 0.625, 0.5751, 0.625, 0.5751, 0.625, 0.5503, 0.625, 0.5333, 0.625, 0.5503, 0.625, 0.5503, 0.625, 0.5333, 0.625, 0.6265, 0.625, 0.6701, 0.625, 0.6701, 0.625, 0.6265, 0.625, 0.5333, 0.625, 0.5333, 0.625, 0.5255, 0.625, 0.5236, 0.625, 0.6701, 0.625, 0.6701, 0.625, 0.6779, 0.625, 0.6779, 0.625, 0.75, 0.625, 0.7381, 0.625, 0.7381, 0.625, 0.75, 0.375, 0.75, 0.375, 0.7381, 0.375, 0.7381, 0.375, 0.75, 0.375, 0.6779, 0.375, 0.6265, 0.375, 0.6265, 0.375, 0.6779, 0.5, 0.6813, 0.375, 0.6813, 0.375, 0.6813, 0.5, 0.6813, 0.375, 0.5, 0.5, 0.5, 0.5, 0.5, 0.375, 0.5, 0.625, 0.75, 0.625, 0.75, 0.625, 0.75, 0.625, 0.75, 0.5511, 0.6813, 0.5, 0.6813, 0.5, 0.6813, 0.5511, 0.6813, 0.5, 0.5717, 0.5511, 0.5717, 0.5511, 0.5717, 0.5, 0.5717, 0.375, 0.7381, 0.375, 0.7263, 0.375, 0.7263, 0.375, 0.7381, 0.375, 0.5289, 0.375, 0.5255, 0.375, 0.5255, 0.375, 0.5289, 0.5, 0.75, 0.375, 0.75, 0.375, 0.75, 0.5, 0.75, 0.375, 0.6265, 0.375, 0.5751, 0.375, 0.5751, 0.375, 0.6265, 0.5511, 0.5503, 0.5511, 0.5289, 0.5511, 0.5289, 0.5511, 0.5503, 0.375, 0.5751, 0.375, 0.5717, 0.375, 0.5717, 0.375, 0.5751, 0.625, 0.7381, 0.625, 0.7263, 0.625, 0.7263, 0.625, 0.7381, 0.625, 0.6701, 0.625, 0.6701, 0.625, 0.6701, 0.625, 0.6701, 0.5511, 0.7021, 0.5511, 0.6813, 0.5511, 0.6813, 0.5511, 0.7021, 0.5511, 0.5717, 0.5511, 0.5503, 0.5511, 0.5503, 0.5511, 0.5717, 0.5511, 0.7229, 0.5511, 0.7021, 0.5511, 0.7021, 0.5511, 0.7229, 0.5754, 0.5, 0.625, 0.5046, 0.625, 0.5046, 0.5754, 0.5, 0.625, 0.5424, 0.625, 0.5333, 0.625, 0.5333, 0.625, 0.5333, 0.375, 0.5128, 0.375, 0.5, 0.375, 0.5, 0.375, 0.5128, 0.625, 0.75, 0.5754, 0.75, 0.5754, 0.75, 0.625, 0.75, 0.566, 0.5, 0.566, 0.5, 0.566, 0.5, 0.566, 0.5, 0.375, 0.7229, 0.5, 0.7229, 0.5, 0.7229, 0.375, 0.7229, 0.375, 0.6813, 0.375, 0.6779, 0.375, 0.6779, 0.375, 0.6813, 0.5, 0.75, 0.5, 0.75, 0.5, 0.75, 0.5, 0.75, 0.5, 0.7229, 0.5511, 0.7229, 0.5511, 0.7229, 0.5, 0.7229, 0.5511, 0.5289, 0.5, 0.5289, 0.5, 0.5289, 0.5511, 0.5289, 0.375, 0.7263, 0.375, 0.7229, 0.375, 0.7229, 0.375, 0.7263, 0.5, 0.5289, 0.375, 0.5289, 0.375, 0.5289, 0.5, 0.5289, 0.625, 0.6779, 0.75, 0.6779, 0.75, 0.6779, 0.625, 0.6779, 0.375, 0.5717, 0.5, 0.5717, 0.5, 0.5717, 0.375, 0.5717, 0.625, 0.6779, 0.75, 0.6779, 0.75, 0.7021, 0.625, 0.7021, 0.625, 0.7021, 0.75, 0.7021, 0.75, 0.7263, 0.625, 0.7263, 0.625, 0.7381, 0.75, 0.7381, 0.75, 0.75, 0.625, 0.75, 0.625, 0.7263, 0.75, 0.7263, 0.75, 0.7381, 0.625, 0.7381, 0.625, 0.7263, 0.625, 0.7381, 0.625, 0.7381, 0.625, 0.7263, 0.625, 0.6779, 0.625, 0.7021, 0.625, 0.7021, 0.625, 0.6779, 0.625, 0.7381, 0.625, 0.75, 0.625, 0.75, 0.625, 0.7381, 0.625, 0.7021, 0.625, 0.7263, 0.625, 0.7263, 0.625, 0.7021, 0.5754, 0.75, 0.5, 0.75, 0.5, 0.75, 0.5754, 0.75, 0.5, 0.75, 0.5, 0.75, 0.5, 0.75, 0.5, 0.75, 0.5754, 0.75, 0.5, 0.75, 0.5, 0.75, 0.5754, 0.75, 0.5, 0.75, 0.5754, 0.75, 0.5754, 0.75, 0.5, 0.75, 0.5754, 0.75, 0.5754, 0.75, 0.5754, 0.75, 0.5754, 0.75, 0.5754, 0.75, 0.5754, 0.75, 0.5754, 0.75, 0.5754, 0.75, 0.5674, 0.75, 0.508, 0.75, 0.508, 0.75, 0.5674, 0.75, 0.508, 0.75, 0.5076, 0.75, 0.5076, 0.75, 0.508, 0.75, 0.5, 0.75, 0.5, 0.75, 0.5, 0.75, 0.5, 0.75, 0.5, 0.75, 0.5754, 0.75, 0.5754, 0.75, 0.5, 0.75, 0.5754, 0.75, 0.5754, 0.75, 0.5754, 0.75, 0.5754, 0.75, 0.5754, 0.75, 0.5754, 0.75, 0.5754, 0.75, 0.5754, 0.75, 0.508, 0.75, 0.5674, 0.75, 0.5754, 0.75, 0.5, 0.75, 0.5678, 0.75, 0.5674, 0.75, 0.5754, 0.75, 0.5754, 0.75, 0.5076, 0.75, 0.508, 0.75, 0.5, 0.75, 0.5, 0.75, 0.5674, 0.75, 0.5079, 0.75, 0.5, 0.75, 0.5754, 0.75, 0.5674, 0.75, 0.5678, 0.75, 0.5754, 0.75, 0.5754, 0.75, 0.5079, 0.75, 0.5076, 0.75, 0.5, 0.75, 0.5, 0.75, 0.5678, 0.75, 0.5076, 0.75, 0.5079, 0.75, 0.5674, 0.75, 0.5076, 0.75, 0.5079, 0.75, 0.5079, 0.75, 0.5076, 0.75, 0.5079, 0.75, 0.5674, 0.75, 0.5674, 0.75, 0.5079, 0.75, 0.5674, 0.75, 0.5678, 0.75, 0.5678, 0.75, 0.5674, 0.75, 0.5678, 0.75, 0.5674, 0.75, 0.5674, 0.75, 0.5678, 0.75, 0.5659, 0.7571, 0.5094, 0.7571, 0.5, 0.75, 0.5754, 0.75, 0.5094, 0.7571, 0.5094, 0.875, 0.5, 0.875, 0.5, 0.75, 0.5659, 0.875, 0.5659, 0.7571, 0.5754, 0.75, 0.5754, 0.875, 0.5094, 0.7571, 0.5659, 0.7571, 0.5659, 0.875, 0.5094, 0.875, 0.5659, 0.7571, 0.5659, 0.875, 0.5659, 0.875, 0.5659, 0.7571, 0.5094, 0.7571, 0.5659, 0.7571, 0.5659, 0.7571, 0.5094, 0.7571, 0.566, 0.5, 0.5094, 0.5, 0.5, 0.5, 0.5754, 0.5, 0.5094, 0.5, 0.5094, 0.5, 0.5, 0.5, 0.5, 0.5, 0.566, 0.5, 0.566, 0.5, 0.5754, 0.5, 0.5754, 0.5, 0.5094, 0.5, 0.566, 0.5, 0.5754, 0.5029, 0.5, 0.5029, 0.5094, 0.5, 0.5094, 0.5, 0.5, 0.5029, 0.5, 0.5, 0.566, 0.5, 0.566, 0.5, 0.5754, 0.5, 0.5754, 0.5029, 0.5094, 0.5, 0.5094, 0.5, 0.5094, 0.5, 0.5094, 0.5, 0.5094, 0.5, 0.5094, 0.5, 0.5094, 0.5, 0.5094, 0.5, 0.566, 0.5, 0.566, 0.5, 0.566, 0.5, 0.566, 0.5, 0.5094, 0.5, 0.566, 0.5, 0.566, 0.5, 0.5094, 0.5, 0.5081, 0.4943, 0.5673, 0.4943, 0.5754, 0.5, 0.5, 0.5, 0.5081, 0.375, 0.5081, 0.4943, 0.5, 0.5, 0.5, 0.375, 0.5673, 0.4943, 0.5673, 0.375, 0.5754, 0.375, 0.5754, 0.5, 0.5673, 0.375, 0.5673, 0.4943, 0.5673, 0.4943, 0.5673, 0.375, 0.5673, 0.4943, 0.5081, 0.4943, 0.5081, 0.4943, 0.5673, 0.4943, 0.375, 0.5255, 0.375, 0.5128, 0.375, 0.5128, 0.375, 0.5255, 0.625, 0.5046, 0.625, 0.5141, 0.625, 0.515, 0.625, 0.5046, 0.5, 0.5029, 0.5754, 0.5029, 0.5754, 0.5142, 0.5, 0.5142, 0.375, 0.5029, 0.5, 0.5029, 0.5, 0.5142, 0.375, 0.5142, 0.5754, 0.5029, 0.625, 0.5077, 0.625, 0.5166, 0.5754, 0.5142, 0.625, 0.5046, 0.625, 0.515, 0.625, 0.5166, 0.625, 0.5077, 0.625, 0.5046, 0.75, 0.5046, 0.75, 0.515, 0.625, 0.5141, 0.375, 0.5255, 0.375, 0.5128, 0.375, 0.5142, 0.375, 0.5255, 0.25, 0.5, 0.375, 0.5, 0.375, 0.5128, 0.25, 0.5128, 0.625, 0.5141, 0.75, 0.515, 0.75, 0.5255, 0.625, 0.5236, 0.625, 0.5141, 0.625, 0.5236, 0.625, 0.5255, 0.625, 0.515, 0.625, 0.5255, 0.625, 0.515, 0.625, 0.515, 0.625, 0.5255, 0.625, 0.5237, 0.75, 0.5255, 0.75, 0.5255, 0.625, 0.5236, 0.625, 0.5253, 0.625, 0.5237, 0.625, 0.5236, 0.625, 0.5255, 0.75, 0.5255, 0.625, 0.5235, 0.625, 0.5236, 0.75, 0.5255, 0.625, 0.5235, 0.625, 0.5253, 0.625, 0.5255, 0.625, 0.5236, 0.625, 0.5253, 0.625, 0.5253, 0.625, 0.5255, 0.625, 0.5255, 0.625, 0.5141, 0.625, 0.515, 0.625, 0.515, 0.625, 0.5141, 0.75, 0.515, 0.625, 0.5141, 0.625, 0.5141, 0.75, 0.515, 0.625, 0.515, 0.625, 0.5141, 0.625, 0.5141, 0.625, 0.515, 0.625, 0.5141, 0.75, 0.515, 0.75, 0.515, 0.625, 0.5141, 0.625, 0.515, 0.625, 0.515, 0.625, 0.515, 0.625, 0.515, 0.6213, 0.514, 0.625, 0.515, 0.625, 0.515, 0.625, 0.5141, 0.75, 0.515, 0.6213, 0.514, 0.625, 0.5141, 0.75, 0.515, 0.625, 0.515, 0.6289, 0.5141, 0.625, 0.5141, 0.625, 0.515, 0.6289, 0.5141, 0.75, 0.515, 0.75, 0.515, 0.625, 0.5141, 0.625, 0.515, 0.625, 0.515, 0.625, 0.515, 0.625, 0.515, 0.625, 0.515, 0.625, 0.5141, 0.625, 0.515, 0.625, 0.5255, 0.625, 0.5141, 0.625, 0.515, 0.625, 0.5255, 0.75, 0.515, 0.625, 0.5141, 0.75, 0.5255, 0.625, 0.5237, 0.625, 0.5141, 0.75, 0.515, 0.625, 0.5237, 0.625, 0.5253, 0.625, 0.515, 0.625, 0.5141, 0.5156, 0.4866, 0.5598, 0.4866, 0.5673, 0.4943, 0.5081, 0.4943, 0.5156, 0.375, 0.5156, 0.4866, 0.5081, 0.4943, 0.5081, 0.375, 0.5598, 0.4866, 0.5598, 0.375, 0.5673, 0.375, 0.5673, 0.4943, 0.5094, 0.5, 0.566, 0.5, 0.566, 0.5, 0.5094, 0.5, 0.5094, 0.5, 0.566, 0.5, 0.566, 0.5, 0.5094, 0.5, 0.5156, 0.375, 0.5598, 0.375, 0.5598, 0.4866, 0.5156, 0.4866, 0.5674, 0.75, 0.508, 0.75, 0.5076, 0.75, 0.5678, 0.75, 1.0, 0.5, 1.0, 1.0, 0.9167, 1.0, 0.9167, 0.5, 0.9167, 0.5, 0.9167, 1.0, 0.8333, 1.0, 0.8333, 0.5, 0.8333, 0.5, 0.8333, 1.0, 0.75, 1.0, 0.75, 0.5, 0.75, 0.5, 0.75, 1.0, 0.6667, 1.0, 0.6667, 0.5, 0.6667, 0.5, 0.6667, 1.0, 0.5833, 1.0, 0.5833, 0.5, 0.5833, 0.5, 0.5833, 1.0, 0.5, 1.0, 0.5, 0.5, 0.5, 0.5, 0.5, 1.0, 0.4167, 1.0, 0.4167, 0.5, 0.4167, 0.5, 0.4167, 1.0, 0.3333, 1.0, 0.3333, 0.5, 0.3333, 0.5, 0.3333, 1.0, 0.25, 1.0, 0.25, 0.5, 0.25, 0.5, 0.25, 1.0, 0.1667, 1.0, 0.1667, 0.5, 0.4117, 0.1566, 0.4367, 0.25, 0.4367, 0.25, 0.4117, 0.1566, 0.1667, 0.5, 0.1667, 1.0, 0.08333, 1.0, 0.08333, 0.5, 0.08333, 0.5, 0.08333, 1.0, 7.451e-08, 1.0, 7.451e-08, 0.5, 0.75, 0.49, 0.87, 0.4578, 0.9578, 0.37, 0.99, 0.25, 0.9578, 0.13, 0.87, 0.04215, 0.75, 0.01, 0.63, 0.04215, 0.5422, 0.13, 0.51, 0.25, 0.5422, 0.37, 0.63, 0.4578, 0.25, 0.4367, 0.3434, 0.4117, 0.37, 0.4578, 0.25, 0.49, 0.3434, 0.4117, 0.4117, 0.3434, 0.4578, 0.37, 0.37, 0.4578, 0.4117, 0.3434, 0.4367, 0.25, 0.49, 0.25, 0.4578, 0.37, 0.4367, 0.25, 0.4117, 0.1566, 0.4578, 0.13, 0.49, 0.25, 0.4117, 0.1566, 0.3434, 0.08831, 0.37, 0.04215, 0.4578, 0.13, 0.3434, 0.08831, 0.25, 0.06329, 0.25, 0.01, 0.37, 0.04215, 0.25, 0.06329, 0.1566, 0.08831, 0.13, 0.04215, 0.25, 0.01, 0.1566, 0.08831, 0.08831, 0.1566, 0.04215, 0.13, 0.13, 0.04215, 0.08831, 0.1566, 0.06329, 0.25, 0.01, 0.25, 0.04215, 0.13, 0.06329, 0.25, 0.08831, 0.3434, 0.04215, 0.37, 0.01, 0.25, 0.08831, 0.3434, 0.1566, 0.4117, 0.13, 0.4578, 0.04215, 0.37, 0.1566, 0.4117, 0.25, 0.4367, 0.25, 0.49, 0.13, 0.4578, 0.1566, 0.08831, 0.25, 0.06329, 0.25, 0.06329, 0.1566, 0.08831, 0.1566, 0.4117, 0.08831, 0.3434, 0.08831, 0.3434, 0.1566, 0.4117, 0.3434, 0.4117, 0.25, 0.4367, 0.25, 0.4367, 0.3434, 0.4117, 0.08831, 0.1566, 0.1566, 0.08831, 0.1566, 0.08831, 0.08831, 0.1566, 0.3434, 0.08831, 0.4117, 0.1566, 0.4117, 0.1566, 0.3434, 0.08831, 0.25, 0.4367, 0.1566, 0.4117, 0.1566, 0.4117, 0.25, 0.4367, 0.4117, 0.3434, 0.3434, 0.4117, 0.3434, 0.4117, 0.4117, 0.3434, 0.06329, 0.25, 0.08831, 0.1566, 0.08831, 0.1566, 0.06329, 0.25, 0.25, 0.06329, 0.3434, 0.08831, 0.3434, 0.08831, 0.25, 0.06329, 0.4367, 0.25, 0.4117, 0.3434, 0.4117, 0.3434, 0.4367, 0.25, 0.08831, 0.3434, 0.06329, 0.25, 0.06329, 0.25, 0.08831, 0.3434, 0.1566, 0.08831, 0.25, 0.06329, 0.25, 0.06329, 0.1566, 0.08831, 0.1793, 0.25, 0.1888, 0.2147, 0.1888, 0.2147, 0.1793, 0.25, 0.4117, 0.1566, 0.4367, 0.25, 0.4367, 0.25, 0.4117, 0.1566, 0.1566, 0.4117, 0.08831, 0.3434, 0.08831, 0.3434, 0.1566, 0.4117, 0.3434, 0.4117, 0.25, 0.4367, 0.25, 0.4367, 0.3434, 0.4117, 0.08831, 0.1566, 0.1566, 0.08831, 0.1566, 0.08831, 0.08831, 0.1566, 0.3434, 0.08831, 0.4117, 0.1566, 0.4117, 0.1566, 0.3434, 0.08831, 0.25, 0.4367, 0.1566, 0.4117, 0.1566, 0.4117, 0.25, 0.4367, 0.4117, 0.3434, 0.3434, 0.4117, 0.3434, 0.4117, 0.4117, 0.3434, 0.06329, 0.25, 0.08831, 0.1566, 0.08831, 0.1566, 0.06329, 0.25, 0.25, 0.06329, 0.3434, 0.08831, 0.3434, 0.08831, 0.25, 0.06329, 0.4367, 0.25, 0.4117, 0.3434, 0.4117, 0.3434, 0.4367, 0.25, 0.08831, 0.3434, 0.06329, 0.25, 0.06329, 0.25, 0.08831, 0.3434, 0.25, 0.3207, 0.2853, 0.3112, 0.3434, 0.4117, 0.25, 0.4367, 0.2853, 0.3112, 0.3112, 0.2853, 0.4117, 0.3434, 0.3434, 0.4117, 0.3112, 0.2853, 0.3207, 0.25, 0.4367, 0.25, 0.4117, 0.3434, 0.3207, 0.25, 0.3112, 0.2147, 0.4117, 0.1566, 0.4367, 0.25, 0.3112, 0.2147, 0.2853, 0.1888, 0.3434, 0.08831, 0.4117, 0.1566, 0.2853, 0.1888, 0.25, 0.1793, 0.25, 0.06329, 0.3434, 0.08831, 0.25, 0.1793, 0.2147, 0.1888, 0.1566, 0.08831, 0.25, 0.06329, 0.2147, 0.1888, 0.1888, 0.2147, 0.08831, 0.1566, 0.1566, 0.08831, 0.1888, 0.2147, 0.1793, 0.25, 0.06329, 0.25, 0.08831, 0.1566, 0.1793, 0.25, 0.1888, 0.2853, 0.08831, 0.3434, 0.06329, 0.25, 0.1888, 0.2853, 0.2147, 0.3112, 0.1566, 0.4117, 0.08831, 0.3434, 0.2147, 0.3112, 0.25, 0.3207, 0.25, 0.4367, 0.1566, 0.4117, 0.2853, 0.3112, 0.25, 0.3207, 0.2147, 0.3112, 0.1888, 0.2853, 0.1793, 0.25, 0.1888, 0.2147, 0.2147, 0.1888, 0.25, 0.1793, 0.2853, 0.1888, 0.3112, 0.2147, 0.3207, 0.25, 0.3112, 0.2853, 0.25, 0.1793, 0.2853, 0.1888, 0.2853, 0.1888, 0.25, 0.1793, 0.3207, 0.25, 0.3112, 0.2853, 0.3112, 0.2853, 0.3207, 0.25, 0.1888, 0.2853, 0.1793, 0.25, 0.1793, 0.25, 0.1888, 0.2853, 0.2147, 0.1888, 0.25, 0.1793, 0.25, 0.1793, 0.2147, 0.1888, 0.3112, 0.2147, 0.3207, 0.25, 0.3207, 0.25, 0.3112, 0.2147, 0.2147, 0.3112, 0.1888, 0.2853, 0.1888, 0.2853, 0.2147, 0.3112, 0.2853, 0.3112, 0.25, 0.3207, 0.25, 0.3207, 0.2853, 0.3112, 0.1888, 0.2147, 0.2147, 0.1888, 0.2147, 0.1888, 0.1888, 0.2147, 0.2853, 0.1888, 0.3112, 0.2147, 0.3112, 0.2147, 0.2853, 0.1888, 0.25, 0.3207, 0.2147, 0.3112, 0.2147, 0.3112, 0.25, 0.3207, 0.3112, 0.2853, 0.2853, 0.3112, 0.2853, 0.3112, 0.3112, 0.2853])
me_car.materials.append(mat_darkblue)
me_car.materials.append(mat_darkred)
me_car.materials.append(mat_white)
me_car.materials.append(None)
me_car.materials.append(mat_black)
me_car.use_mirror_vertex_groups = False
me_car.update()

# ---- objects
ob_car = bpy.data.objects.new('Car', me_car)
ob_light = bpy.data.objects.new('Light', light_light)
ob_camera = bpy.data.objects.new('Camera', cam_camera)

# ---- transforms, parenting, visibility, modifiers, constraints
ob_car.location = (0.0, 0.0, 0.7973)
ob_car.lock_rotations_4d = False
ob_car.empty_display_type = 'ARROWS'
ob_car.lineart.crease_threshold = 0.0
_m = ob_car.modifiers.new('Mirror', 'MIRROR')
_m.use_clip = True
_m = ob_car.modifiers.new('Mirror.001', 'MIRROR')
_m.use_clip = True
ob_light.location = (4.076, 1.005, 5.904)
ob_light.rotation_euler = (0.6503, 0.05522, 1.866)
ob_light.lock_rotations_4d = False
ob_light.empty_display_type = 'ARROWS'
ob_light.color = (0.0, 0.0, 0.0, 0.0)
ob_light.lineart.crease_threshold = 0.0
ob_camera.location = (7.359, -6.926, 4.958)
ob_camera.rotation_euler = (1.109, 0.0, 0.8149)
ob_camera.lock_rotations_4d = False
ob_camera.empty_display_type = 'ARROWS'
ob_camera.color = (0.0, 0.0, 0.0, 0.0)
ob_camera.display_type = 'WIRE'
ob_camera.lineart.crease_threshold = 0.0

# ---- collection membership
col_collection.objects.link(ob_car)
col_collection.objects.link(ob_light)
col_collection.objects.link(ob_camera)

# ---- scene / render settings (as saved in the file)
scene.camera = ob_camera
scene.frame_start = 1; scene.frame_end = 250; scene.frame_set(1)
scene.render.engine = 'BLENDER_EEVEE_NEXT'
scene.cycles.sampling_pattern = 'TABULATED_SOBOL'
scene.cycles.use_light_tree = False
scene.view_settings.view_transform = 'Filmic'
bpy.context.view_layer.update()
